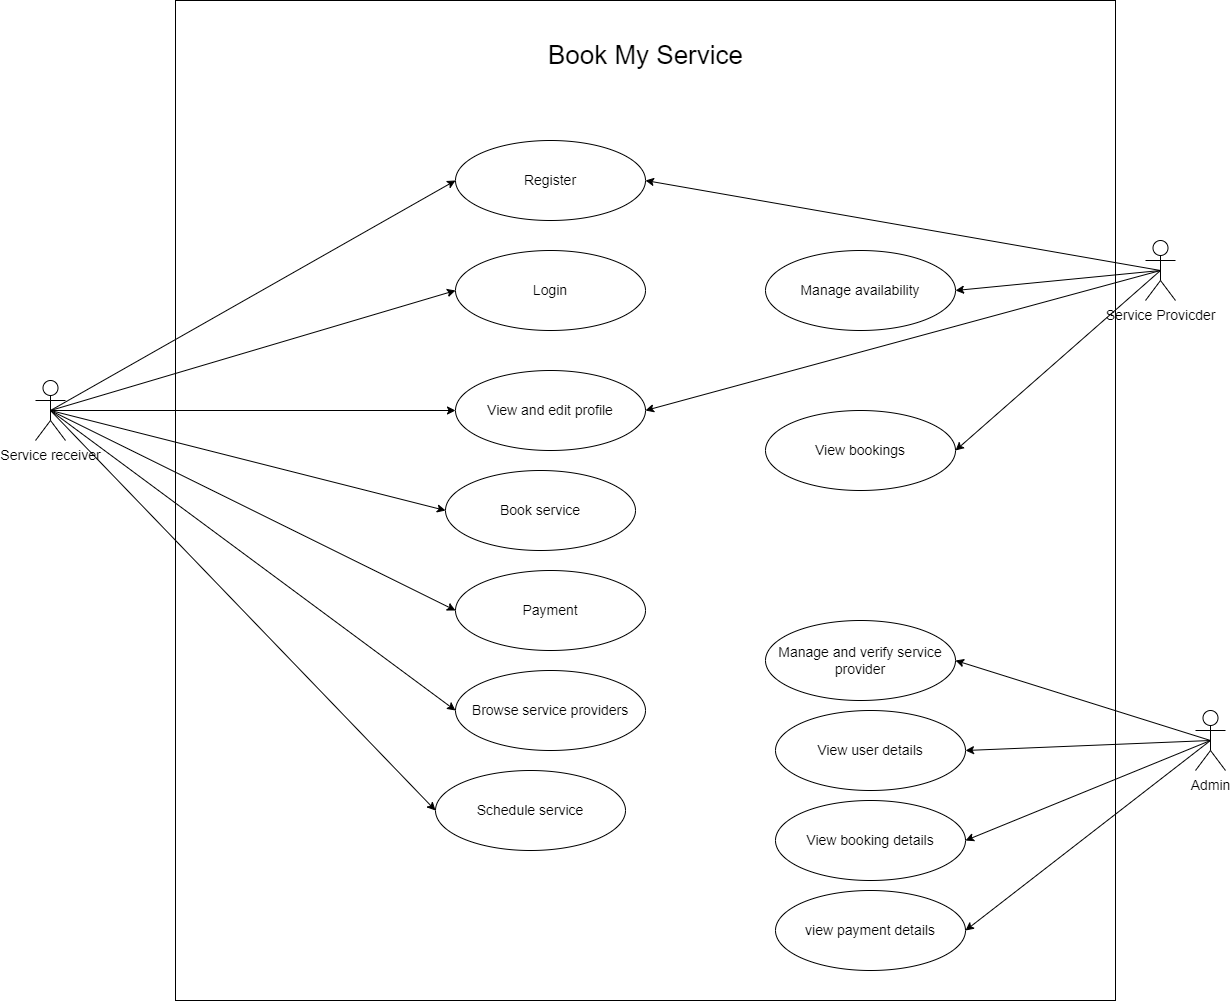

The diagram above was exported from draw.io. Its source (the exported page's mxGraphModel, read from the mxfile embedded in the PNG):
<mxGraphModel dx="2076" dy="1158" grid="1" gridSize="10" guides="1" tooltips="1" connect="1" arrows="1" fold="1" page="1" pageScale="1" pageWidth="850" pageHeight="1100" math="0" shadow="0">
  <root>
    <mxCell id="0" />
    <mxCell id="1" parent="0" />
    <mxCell id="D0mMMAFYRtIXtHlF8kga-2" value="&lt;font style=&quot;font-size: 14px;&quot;&gt;Login&lt;/font&gt;" style="ellipse;whiteSpace=wrap;html=1;strokeColor=#000000;fontColor=#000000;" vertex="1" parent="1">
      <mxGeometry x="750" y="650" width="190" height="80" as="geometry" />
    </mxCell>
    <mxCell id="D0mMMAFYRtIXtHlF8kga-4" value="&lt;font style=&quot;font-size: 14px;&quot;&gt;Register&lt;/font&gt;" style="ellipse;whiteSpace=wrap;html=1;strokeColor=#000000;fontColor=#000000;" vertex="1" parent="1">
      <mxGeometry x="750" y="540" width="190" height="80" as="geometry" />
    </mxCell>
    <mxCell id="D0mMMAFYRtIXtHlF8kga-5" value="&lt;font style=&quot;font-size: 14px;&quot;&gt;Book service&lt;/font&gt;" style="ellipse;whiteSpace=wrap;html=1;strokeColor=#000000;fontColor=#000000;" vertex="1" parent="1">
      <mxGeometry x="740" y="870" width="190" height="80" as="geometry" />
    </mxCell>
    <mxCell id="D0mMMAFYRtIXtHlF8kga-6" value="&lt;font style=&quot;font-size: 14px;&quot;&gt;Browse service providers&lt;/font&gt;" style="ellipse;whiteSpace=wrap;html=1;strokeColor=#000000;fontColor=#000000;" vertex="1" parent="1">
      <mxGeometry x="750" y="1070" width="190" height="80" as="geometry" />
    </mxCell>
    <mxCell id="D0mMMAFYRtIXtHlF8kga-7" value="&lt;font style=&quot;font-size: 14px;&quot;&gt;Schedule service&lt;/font&gt;" style="ellipse;whiteSpace=wrap;html=1;strokeColor=#000000;fontColor=#000000;" vertex="1" parent="1">
      <mxGeometry x="730" y="1170" width="190" height="80" as="geometry" />
    </mxCell>
    <mxCell id="D0mMMAFYRtIXtHlF8kga-8" value="&lt;font style=&quot;font-size: 14px;&quot;&gt;View bookings&lt;/font&gt;" style="ellipse;whiteSpace=wrap;html=1;strokeColor=#000000;fontColor=#000000;" vertex="1" parent="1">
      <mxGeometry x="1060" y="810" width="190" height="80" as="geometry" />
    </mxCell>
    <mxCell id="D0mMMAFYRtIXtHlF8kga-9" value="&lt;font style=&quot;font-size: 14px;&quot;&gt;Payment&lt;/font&gt;" style="ellipse;whiteSpace=wrap;html=1;strokeColor=#000000;fontColor=#000000;" vertex="1" parent="1">
      <mxGeometry x="750" y="970" width="190" height="80" as="geometry" />
    </mxCell>
    <mxCell id="D0mMMAFYRtIXtHlF8kga-11" value="Service receiver&lt;br&gt;" style="shape=umlActor;verticalLabelPosition=bottom;verticalAlign=top;html=1;outlineConnect=0;strokeColor=#000000;fontSize=14;fontColor=#000000;" vertex="1" parent="1">
      <mxGeometry x="330" y="780" width="30" height="60" as="geometry" />
    </mxCell>
    <mxCell id="D0mMMAFYRtIXtHlF8kga-13" value="" style="endArrow=classic;html=1;rounded=0;fontSize=14;fontColor=#FF3333;entryX=0;entryY=0.5;entryDx=0;entryDy=0;exitX=0.5;exitY=0.5;exitDx=0;exitDy=0;exitPerimeter=0;strokeColor=#000000;" edge="1" parent="1" source="D0mMMAFYRtIXtHlF8kga-11" target="D0mMMAFYRtIXtHlF8kga-4">
      <mxGeometry width="50" height="50" relative="1" as="geometry">
        <mxPoint x="440" y="740" as="sourcePoint" />
        <mxPoint x="490" y="690" as="targetPoint" />
      </mxGeometry>
    </mxCell>
    <mxCell id="D0mMMAFYRtIXtHlF8kga-14" value="" style="endArrow=classic;html=1;rounded=0;fontSize=14;fontColor=#FF3333;entryX=0;entryY=0.5;entryDx=0;entryDy=0;exitX=0.5;exitY=0.5;exitDx=0;exitDy=0;exitPerimeter=0;strokeColor=#000000;" edge="1" parent="1" source="D0mMMAFYRtIXtHlF8kga-11" target="D0mMMAFYRtIXtHlF8kga-9">
      <mxGeometry width="50" height="50" relative="1" as="geometry">
        <mxPoint x="360" y="900" as="sourcePoint" />
        <mxPoint x="410" y="850" as="targetPoint" />
      </mxGeometry>
    </mxCell>
    <mxCell id="D0mMMAFYRtIXtHlF8kga-15" value="" style="endArrow=classic;html=1;rounded=0;fontSize=14;fontColor=#FF3333;entryX=0;entryY=0.5;entryDx=0;entryDy=0;exitX=0.5;exitY=0.5;exitDx=0;exitDy=0;exitPerimeter=0;strokeColor=#000000;" edge="1" parent="1" source="D0mMMAFYRtIXtHlF8kga-11" target="D0mMMAFYRtIXtHlF8kga-2">
      <mxGeometry width="50" height="50" relative="1" as="geometry">
        <mxPoint x="290" y="660" as="sourcePoint" />
        <mxPoint x="340" y="610" as="targetPoint" />
      </mxGeometry>
    </mxCell>
    <mxCell id="D0mMMAFYRtIXtHlF8kga-16" value="&lt;font style=&quot;font-size: 14px;&quot;&gt;Manage availability&lt;/font&gt;" style="ellipse;whiteSpace=wrap;html=1;strokeColor=#000000;fontColor=#000000;" vertex="1" parent="1">
      <mxGeometry x="1060" y="650" width="190" height="80" as="geometry" />
    </mxCell>
    <mxCell id="D0mMMAFYRtIXtHlF8kga-17" value="" style="endArrow=classic;html=1;rounded=0;fontSize=14;fontColor=#FF3333;entryX=0;entryY=0.5;entryDx=0;entryDy=0;exitX=0.5;exitY=0.5;exitDx=0;exitDy=0;exitPerimeter=0;strokeColor=#000000;" edge="1" parent="1" source="D0mMMAFYRtIXtHlF8kga-11" target="D0mMMAFYRtIXtHlF8kga-5">
      <mxGeometry width="50" height="50" relative="1" as="geometry">
        <mxPoint x="440" y="840" as="sourcePoint" />
        <mxPoint x="490" y="790" as="targetPoint" />
      </mxGeometry>
    </mxCell>
    <mxCell id="D0mMMAFYRtIXtHlF8kga-18" value="" style="endArrow=classic;html=1;rounded=0;fontSize=14;fontColor=#FF3333;entryX=0;entryY=0.5;entryDx=0;entryDy=0;exitX=0.5;exitY=0.5;exitDx=0;exitDy=0;exitPerimeter=0;strokeColor=#000000;" edge="1" parent="1" source="D0mMMAFYRtIXtHlF8kga-11" target="D0mMMAFYRtIXtHlF8kga-6">
      <mxGeometry width="50" height="50" relative="1" as="geometry">
        <mxPoint x="355" y="820" as="sourcePoint" />
        <mxPoint x="770" y="900" as="targetPoint" />
      </mxGeometry>
    </mxCell>
    <mxCell id="D0mMMAFYRtIXtHlF8kga-19" value="" style="endArrow=classic;html=1;rounded=0;fontSize=14;fontColor=#FF3333;entryX=0;entryY=0.5;entryDx=0;entryDy=0;exitX=0.5;exitY=0.5;exitDx=0;exitDy=0;exitPerimeter=0;strokeColor=#000000;" edge="1" parent="1" source="D0mMMAFYRtIXtHlF8kga-11" target="D0mMMAFYRtIXtHlF8kga-7">
      <mxGeometry width="50" height="50" relative="1" as="geometry">
        <mxPoint x="355" y="820" as="sourcePoint" />
        <mxPoint x="770" y="1000" as="targetPoint" />
      </mxGeometry>
    </mxCell>
    <mxCell id="D0mMMAFYRtIXtHlF8kga-20" value="&lt;font style=&quot;font-size: 14px;&quot;&gt;Manage and verify service provider&lt;/font&gt;" style="ellipse;whiteSpace=wrap;html=1;strokeColor=#000000;fontColor=#000000;" vertex="1" parent="1">
      <mxGeometry x="1060" y="1020" width="190" height="80" as="geometry" />
    </mxCell>
    <mxCell id="D0mMMAFYRtIXtHlF8kga-21" value="Service Provicder" style="shape=umlActor;verticalLabelPosition=bottom;verticalAlign=top;html=1;outlineConnect=0;strokeColor=#000000;fontSize=14;fontColor=#000000;" vertex="1" parent="1">
      <mxGeometry x="1440" y="640" width="30" height="60" as="geometry" />
    </mxCell>
    <mxCell id="D0mMMAFYRtIXtHlF8kga-25" value="Admin" style="shape=umlActor;verticalLabelPosition=bottom;verticalAlign=top;html=1;outlineConnect=0;strokeColor=#000000;fontSize=14;fontColor=#000000;" vertex="1" parent="1">
      <mxGeometry x="1490" y="1110" width="30" height="60" as="geometry" />
    </mxCell>
    <mxCell id="D0mMMAFYRtIXtHlF8kga-26" value="&lt;font style=&quot;font-size: 14px;&quot;&gt;View and edit profile&lt;/font&gt;" style="ellipse;whiteSpace=wrap;html=1;strokeColor=#000000;fontColor=#000000;" vertex="1" parent="1">
      <mxGeometry x="750" y="770" width="190" height="80" as="geometry" />
    </mxCell>
    <mxCell id="D0mMMAFYRtIXtHlF8kga-28" value="" style="endArrow=classic;html=1;rounded=0;fontSize=14;fontColor=#FF3333;entryX=0;entryY=0.5;entryDx=0;entryDy=0;exitX=0.5;exitY=0.5;exitDx=0;exitDy=0;exitPerimeter=0;strokeColor=#000000;" edge="1" parent="1" source="D0mMMAFYRtIXtHlF8kga-11" target="D0mMMAFYRtIXtHlF8kga-26">
      <mxGeometry width="50" height="50" relative="1" as="geometry">
        <mxPoint x="355" y="820" as="sourcePoint" />
        <mxPoint x="760" y="700" as="targetPoint" />
      </mxGeometry>
    </mxCell>
    <mxCell id="D0mMMAFYRtIXtHlF8kga-29" value="" style="endArrow=classic;html=1;rounded=0;fontSize=14;fontColor=#FF3333;entryX=1;entryY=0.5;entryDx=0;entryDy=0;exitX=0.5;exitY=0.5;exitDx=0;exitDy=0;exitPerimeter=0;strokeColor=#000000;" edge="1" parent="1" source="D0mMMAFYRtIXtHlF8kga-25" target="D0mMMAFYRtIXtHlF8kga-20">
      <mxGeometry width="50" height="50" relative="1" as="geometry">
        <mxPoint x="1210" y="1250" as="sourcePoint" />
        <mxPoint x="1260" y="1200" as="targetPoint" />
      </mxGeometry>
    </mxCell>
    <mxCell id="D0mMMAFYRtIXtHlF8kga-30" value="&lt;font style=&quot;font-size: 14px;&quot;&gt;View user details&lt;/font&gt;&lt;span style=&quot;font-family: monospace; font-size: 0px; text-align: start;&quot;&gt;%3CmxGraphModel%3E%3Croot%3E%3CmxCell%20id%3D%220%22%2F%3E%3CmxCell%20id%3D%221%22%20parent%3D%220%22%2F%3E%3CmxCell%20id%3D%222%22%20value%3D%22%26lt%3Bfont%20style%3D%26quot%3Bfont-size%3A%2014px%3B%26quot%3B%20color%3D%26quot%3B%23ff3333%26quot%3B%26gt%3BManage%20and%20verify%20service%20provider%26lt%3B%2Ffont%26gt%3B%22%20style%3D%22ellipse%3BwhiteSpace%3Dwrap%3Bhtml%3D1%3BstrokeColor%3D%23FF3333%3B%22%20vertex%3D%221%22%20parent%3D%221%22%3E%3CmxGeometry%20x%3D%221060%22%20y%3D%221020%22%20width%3D%22190%22%20height%3D%2280%22%20as%3D%22geometry%22%2F%3E%3C%2FmxCell%3E%3C%2Froot%3E%3C%2FmxGraphModel%3E&lt;/span&gt;" style="ellipse;whiteSpace=wrap;html=1;strokeColor=#000000;fontColor=#000000;" vertex="1" parent="1">
      <mxGeometry x="1070" y="1110" width="190" height="80" as="geometry" />
    </mxCell>
    <mxCell id="D0mMMAFYRtIXtHlF8kga-31" value="&lt;font style=&quot;font-size: 14px;&quot;&gt;View booking details&lt;/font&gt;&lt;span style=&quot;font-family: monospace; font-size: 0px; text-align: start;&quot;&gt;%3CmxGraphModel%3E%3Croot%3E%3CmxCell%20id%3D%220%22%2F%3E%3CmxCell%20id%3D%221%22%20parent%3D%220%22%2F%3E%3CmxCell%20id%3D%222%22%20value%3D%22%26lt%3Bfont%20style%3D%26quot%3Bfont-size%3A%2014px%3B%26quot%3B%20color%3D%26quot%3B%23ff3333%26quot%3B%26gt%3BManage%20and%20verify%20service%20provider%26lt%3B%2Ffont%26gt%3B%22%20style%3D%22ellipse%3BwhiteSpace%3Dwrap%3Bhtml%3D1%3BstrokeColor%3D%23FF3333%3B%22%20vertex%3D%221%22%20parent%3D%221%22%3E%3CmxGeometry%20x%3D%221060%22%20y%3D%221020%22%20width%3D%22190%22%20height%3D%2280%22%20as%3D%22geometry%22%2F%3E%3C%2FmxCell%3E%3C%2Froot%3E%3C%2FmxGraphModel%3E&lt;/span&gt;" style="ellipse;whiteSpace=wrap;html=1;strokeColor=#000000;fontColor=#000000;" vertex="1" parent="1">
      <mxGeometry x="1070" y="1200" width="190" height="80" as="geometry" />
    </mxCell>
    <mxCell id="D0mMMAFYRtIXtHlF8kga-32" value="&lt;font&gt;&lt;span style=&quot;font-size: 14px;&quot;&gt;view payment details&lt;/span&gt;&lt;/font&gt;" style="ellipse;whiteSpace=wrap;html=1;strokeColor=#000000;fontColor=#000000;" vertex="1" parent="1">
      <mxGeometry x="1070" y="1290" width="190" height="80" as="geometry" />
    </mxCell>
    <mxCell id="D0mMMAFYRtIXtHlF8kga-33" value="" style="endArrow=classic;html=1;rounded=0;fontSize=14;fontColor=#FF3333;entryX=1;entryY=0.5;entryDx=0;entryDy=0;exitX=0.5;exitY=0.5;exitDx=0;exitDy=0;exitPerimeter=0;strokeColor=#000000;" edge="1" parent="1" source="D0mMMAFYRtIXtHlF8kga-25" target="D0mMMAFYRtIXtHlF8kga-30">
      <mxGeometry width="50" height="50" relative="1" as="geometry">
        <mxPoint x="1400" y="1110" as="sourcePoint" />
        <mxPoint x="1259.9999999999964" y="1070" as="targetPoint" />
      </mxGeometry>
    </mxCell>
    <mxCell id="D0mMMAFYRtIXtHlF8kga-34" value="" style="endArrow=classic;html=1;rounded=0;fontSize=14;fontColor=#FF3333;entryX=1;entryY=0.5;entryDx=0;entryDy=0;exitX=0.5;exitY=0.5;exitDx=0;exitDy=0;exitPerimeter=0;strokeColor=#000000;" edge="1" parent="1" source="D0mMMAFYRtIXtHlF8kga-25" target="D0mMMAFYRtIXtHlF8kga-31">
      <mxGeometry width="50" height="50" relative="1" as="geometry">
        <mxPoint x="1515.0000000000005" y="1150" as="sourcePoint" />
        <mxPoint x="1269.9999999999995" y="1160" as="targetPoint" />
      </mxGeometry>
    </mxCell>
    <mxCell id="D0mMMAFYRtIXtHlF8kga-35" value="" style="endArrow=classic;html=1;rounded=0;fontSize=14;fontColor=#FF3333;entryX=1;entryY=0.5;entryDx=0;entryDy=0;exitX=0.5;exitY=0.5;exitDx=0;exitDy=0;exitPerimeter=0;strokeColor=#000000;" edge="1" parent="1" source="D0mMMAFYRtIXtHlF8kga-25" target="D0mMMAFYRtIXtHlF8kga-32">
      <mxGeometry width="50" height="50" relative="1" as="geometry">
        <mxPoint x="1515.0000000000005" y="1150" as="sourcePoint" />
        <mxPoint x="1269.9999999999995" y="1250" as="targetPoint" />
      </mxGeometry>
    </mxCell>
    <mxCell id="D0mMMAFYRtIXtHlF8kga-22" value="" style="endArrow=classic;html=1;rounded=0;fontSize=14;fontColor=#FF3333;entryX=1;entryY=0.5;entryDx=0;entryDy=0;exitX=0.5;exitY=0.5;exitDx=0;exitDy=0;exitPerimeter=0;strokeColor=#000000;" edge="1" parent="1" source="D0mMMAFYRtIXtHlF8kga-21" target="D0mMMAFYRtIXtHlF8kga-4">
      <mxGeometry width="50" height="50" relative="1" as="geometry">
        <mxPoint x="940" y="710" as="sourcePoint" />
        <mxPoint x="1345" y="590" as="targetPoint" />
      </mxGeometry>
    </mxCell>
    <mxCell id="D0mMMAFYRtIXtHlF8kga-23" value="" style="endArrow=classic;html=1;rounded=0;fontSize=14;fontColor=#FF3333;entryX=1;entryY=0.5;entryDx=0;entryDy=0;exitX=0.5;exitY=0.5;exitDx=0;exitDy=0;exitPerimeter=0;strokeColor=#000000;" edge="1" parent="1" source="D0mMMAFYRtIXtHlF8kga-21" target="D0mMMAFYRtIXtHlF8kga-16">
      <mxGeometry width="50" height="50" relative="1" as="geometry">
        <mxPoint x="1465.0000000000005" y="680" as="sourcePoint" />
        <mxPoint x="950" y="590" as="targetPoint" />
      </mxGeometry>
    </mxCell>
    <mxCell id="D0mMMAFYRtIXtHlF8kga-24" value="" style="endArrow=classic;html=1;rounded=0;fontSize=14;fontColor=#FF3333;entryX=1;entryY=0.5;entryDx=0;entryDy=0;exitX=0.5;exitY=0.5;exitDx=0;exitDy=0;exitPerimeter=0;strokeColor=#000000;" edge="1" parent="1" source="D0mMMAFYRtIXtHlF8kga-21" target="D0mMMAFYRtIXtHlF8kga-8">
      <mxGeometry width="50" height="50" relative="1" as="geometry">
        <mxPoint x="1455.0000000000005" y="790" as="sourcePoint" />
        <mxPoint x="1249.9999999999964" y="810" as="targetPoint" />
      </mxGeometry>
    </mxCell>
    <mxCell id="D0mMMAFYRtIXtHlF8kga-27" value="" style="endArrow=classic;html=1;rounded=0;fontSize=14;fontColor=#FF3333;entryX=1;entryY=0.5;entryDx=0;entryDy=0;strokeColor=#000000;" edge="1" parent="1" target="D0mMMAFYRtIXtHlF8kga-26">
      <mxGeometry width="50" height="50" relative="1" as="geometry">
        <mxPoint x="1455" y="670" as="sourcePoint" />
        <mxPoint x="1259.9999999999964" y="860" as="targetPoint" />
      </mxGeometry>
    </mxCell>
    <mxCell id="D0mMMAFYRtIXtHlF8kga-38" value="" style="rounded=0;whiteSpace=wrap;html=1;strokeColor=#000000;fontSize=14;fontColor=none;fillColor=none;" vertex="1" parent="1">
      <mxGeometry x="470" y="400" width="940" height="1000" as="geometry" />
    </mxCell>
    <mxCell id="D0mMMAFYRtIXtHlF8kga-39" value="&lt;font style=&quot;font-size: 26px;&quot;&gt;Book My Service&lt;/font&gt;" style="text;html=1;strokeColor=none;fillColor=none;align=center;verticalAlign=middle;whiteSpace=wrap;rounded=0;fontSize=14;fontColor=#000000;" vertex="1" parent="1">
      <mxGeometry x="782.5" y="440" width="315" height="30" as="geometry" />
    </mxCell>
  </root>
</mxGraphModel>